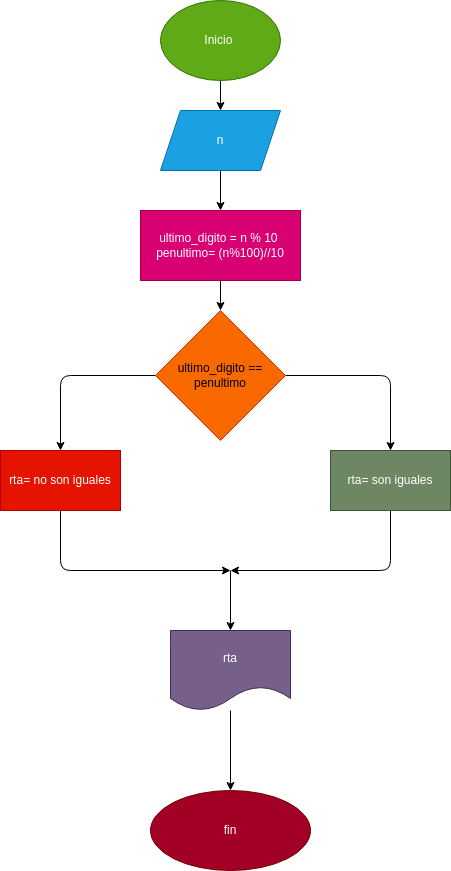

The diagram above was exported from draw.io. Its source (the exported page's mxGraphModel, read from the mxfile embedded in the PNG):
<mxGraphModel dx="832" dy="461" grid="1" gridSize="10" guides="1" tooltips="1" connect="1" arrows="1" fold="1" page="1" pageScale="1" pageWidth="827" pageHeight="1169" math="0" shadow="0">
  <root>
    <mxCell id="0" />
    <mxCell id="1" parent="0" />
    <mxCell id="4" value="" style="edgeStyle=none;html=1;" edge="1" parent="1" source="2" target="3">
      <mxGeometry relative="1" as="geometry" />
    </mxCell>
    <mxCell id="2" value="Inicio&amp;nbsp;" style="ellipse;whiteSpace=wrap;html=1;fillColor=#60a917;fontColor=#ffffff;strokeColor=#2D7600;" vertex="1" parent="1">
      <mxGeometry x="360" y="30" width="120" height="80" as="geometry" />
    </mxCell>
    <mxCell id="6" value="" style="edgeStyle=none;html=1;" edge="1" parent="1" source="3" target="5">
      <mxGeometry relative="1" as="geometry" />
    </mxCell>
    <mxCell id="3" value="n" style="shape=parallelogram;perimeter=parallelogramPerimeter;whiteSpace=wrap;html=1;fixedSize=1;fillColor=#1ba1e2;fontColor=#ffffff;strokeColor=#006EAF;" vertex="1" parent="1">
      <mxGeometry x="360" y="140" width="120" height="60" as="geometry" />
    </mxCell>
    <mxCell id="8" value="" style="edgeStyle=none;html=1;" edge="1" parent="1" source="5" target="7">
      <mxGeometry relative="1" as="geometry" />
    </mxCell>
    <mxCell id="5" value="ultimo_digito = n % 10&amp;nbsp;&lt;br&gt;penultimo= (n%100)//10" style="whiteSpace=wrap;html=1;fillColor=#d80073;fontColor=#ffffff;strokeColor=#A50040;" vertex="1" parent="1">
      <mxGeometry x="340" y="240" width="160" height="70" as="geometry" />
    </mxCell>
    <mxCell id="10" value="" style="edgeStyle=none;html=1;" edge="1" parent="1" source="7" target="9">
      <mxGeometry relative="1" as="geometry">
        <Array as="points">
          <mxPoint x="260" y="405" />
        </Array>
      </mxGeometry>
    </mxCell>
    <mxCell id="12" value="" style="edgeStyle=none;html=1;" edge="1" parent="1" source="7" target="11">
      <mxGeometry relative="1" as="geometry">
        <Array as="points">
          <mxPoint x="590" y="405" />
        </Array>
      </mxGeometry>
    </mxCell>
    <mxCell id="7" value="ultimo_digito == penultimo" style="rhombus;whiteSpace=wrap;html=1;fillColor=#fa6800;fontColor=#000000;strokeColor=#C73500;" vertex="1" parent="1">
      <mxGeometry x="355" y="340" width="130" height="130" as="geometry" />
    </mxCell>
    <mxCell id="14" style="edgeStyle=none;html=1;" edge="1" parent="1" source="9">
      <mxGeometry relative="1" as="geometry">
        <mxPoint x="430" y="600" as="targetPoint" />
        <Array as="points">
          <mxPoint x="260" y="600" />
        </Array>
      </mxGeometry>
    </mxCell>
    <mxCell id="9" value="rta= no son iguales" style="whiteSpace=wrap;html=1;fillColor=#e51400;fontColor=#ffffff;strokeColor=#B20000;" vertex="1" parent="1">
      <mxGeometry x="200" y="480" width="120" height="60" as="geometry" />
    </mxCell>
    <mxCell id="13" style="edgeStyle=none;html=1;" edge="1" parent="1" source="11">
      <mxGeometry relative="1" as="geometry">
        <mxPoint x="430" y="600" as="targetPoint" />
        <Array as="points">
          <mxPoint x="590" y="600" />
        </Array>
      </mxGeometry>
    </mxCell>
    <mxCell id="11" value="rta= son iguales" style="whiteSpace=wrap;html=1;fillColor=#6d8764;fontColor=#ffffff;strokeColor=#3A5431;" vertex="1" parent="1">
      <mxGeometry x="530" y="480" width="120" height="60" as="geometry" />
    </mxCell>
    <mxCell id="15" value="" style="endArrow=classic;html=1;" edge="1" parent="1">
      <mxGeometry width="50" height="50" relative="1" as="geometry">
        <mxPoint x="430" y="600" as="sourcePoint" />
        <mxPoint x="430" y="660" as="targetPoint" />
      </mxGeometry>
    </mxCell>
    <mxCell id="18" value="" style="edgeStyle=none;html=1;" edge="1" parent="1" source="16" target="17">
      <mxGeometry relative="1" as="geometry" />
    </mxCell>
    <mxCell id="16" value="rta" style="shape=document;whiteSpace=wrap;html=1;boundedLbl=1;fillColor=#76608a;fontColor=#ffffff;strokeColor=#432D57;" vertex="1" parent="1">
      <mxGeometry x="370" y="660" width="120" height="80" as="geometry" />
    </mxCell>
    <mxCell id="17" value="fin" style="ellipse;whiteSpace=wrap;html=1;fillColor=#a20025;fontColor=#ffffff;strokeColor=#6F0000;" vertex="1" parent="1">
      <mxGeometry x="350" y="820" width="160" height="80" as="geometry" />
    </mxCell>
  </root>
</mxGraphModel>